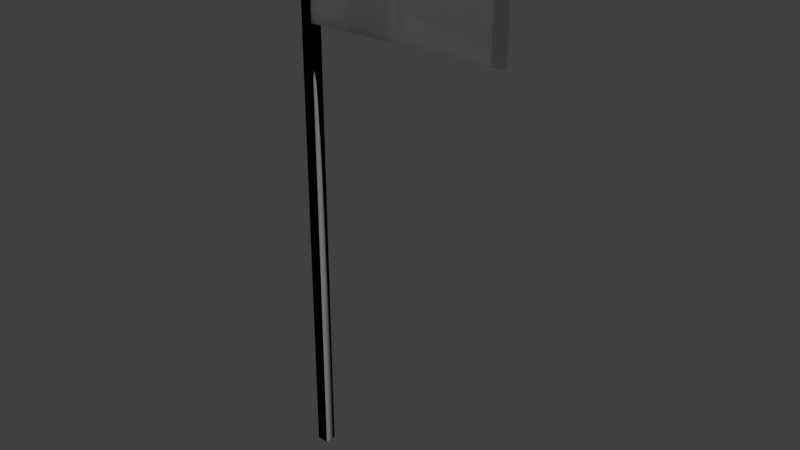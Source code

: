 # Source: flag.blend  (saved by Blender 2.79.0; exported with 4.5.12 LTS)
import bpy
from mathutils import Matrix  # noqa: F401  (used for matrix-valued properties, if any)

bpy.ops.wm.read_factory_settings(use_empty=True)
scene = bpy.context.scene
scene.name = 'Scene'

# ---- collections
col_collection_1 = bpy.data.collections.new('Collection 1'); scene.collection.children.link(col_collection_1)
col_collection_2 = bpy.data.collections.new('Collection 2'); scene.collection.children.link(col_collection_2)

# ---- materials (node trees are filled in below, after node groups)
mat_flag = bpy.data.materials.new('flag')
mat_flag.alpha_threshold = 0.0
mat_flag.use_transparent_shadow = False
mat_flag.diffuse_color = (1.0, 1.0, 1.0, 1.0)
mat_flag.roughness = 0.5
mat_flag.specular_intensity = 0.0

# ---- material node trees

# ---- world
world_world = bpy.data.worlds.new('World'); scene.world = world_world
world_world.color = (0.05088, 0.05088, 0.05088)
world_world.use_sun_shadow = False
world_world.sun_shadow_jitter_overblur = 0.0
world_world.cycles.sampling_method = 'MANUAL'

# ---- lights
light_hemi = bpy.data.lights.new('Hemi', 'SUN')
light_hemi.transmission_factor = 0.0
light_hemi.angle = 0.1993
light_hemi.energy = 1.0
light_hemi.shadow_buffer_clip_start = 0.5
light_hemi.shadow_soft_size = 0.1
light_hemi.shadow_cascade_max_distance = 1000.0

# ---- meshes
me_flagoffmesh = bpy.data.meshes.new('FlagOffMesh')
me_flagoffmesh.from_pydata([(-0.01577, -0.01577, -0.01577), (-0.01577, -0.01577, 1.516), (-0.01577, 0.01577, -0.01577), (-0.01577, 0.01577, 1.516), (0.01577, -0.01577, -0.01577), (0.01577, -0.01577, 1.516), (0.01577, 0.01577, -0.01577), (0.01577, 0.01577, 1.516), (-0.01577, -0.01577, 1.2), (-0.01577, 0.01577, 1.2), (0.01577, 0.01577, 1.2), (0.01577, -0.01577, 1.2), (0.5579, 0.0, 1.516), (0.5579, 0.0, 1.2), (-0.01577, -0.01577, 1.358), (-0.01577, 0.01577, 1.358), (0.01577, 0.01577, 1.358), (0.01577, -0.01577, 1.358), (0.5579, 0.0, 1.358)], [], [(14, 1, 3, 15), (15, 3, 7, 16), (7, 5, 12), (17, 5, 1, 14), (2, 6, 4, 0), (7, 3, 1, 5), (4, 11, 8, 0), (6, 10, 11, 4), (2, 9, 10, 6), (0, 8, 9, 2), (11, 10, 13), (17, 11, 13, 18), (16, 7, 12, 18), (10, 16, 18, 13), (5, 17, 18, 12), (11, 17, 14, 8), (9, 15, 16, 10), (8, 14, 15, 9)])
me_flagoffmesh.polygons.foreach_set('use_smooth', [0, 0, 0, 0, 0, 0, 1, 1, 1, 1, 0, 0, 0, 0, 0, 0, 0, 0])
_uv = me_flagoffmesh.uv_layers.new(name='UVMap')
_uv.uv.foreach_set('vector', [0.01181, 0.8912, 0.01181, 0.9905, 0.01181, 0.9905, 0.01181, 0.8912, 0.01181, 0.8912, 0.01181, 0.9905, 0.03656, 0.9905, 0.03656, 0.8912, 0.03656, 0.9905, 0.03656, 0.9905, 0.4618, 0.9905, 0.03656, 0.8912, 0.03656, 0.9905, 0.01181, 0.9905, 0.01181, 0.8912, 0.01181, 0.02655, 0.03656, 0.02655, 0.03656, 0.02655, 0.01181, 0.02655, 0.03656, 0.9905, 0.01181, 0.9905, 0.01181, 0.9905, 0.03656, 0.9905, 0.03656, 0.02655, 0.03656, 0.7918, 0.01181, 0.7918, 0.01181, 0.02655, 0.03656, 0.02655, 0.03656, 0.7918, 0.03656, 0.7918, 0.03656, 0.02655, 0.01181, 0.02655, 0.01181, 0.7918, 0.03656, 0.7918, 0.03656, 0.02655, 0.01181, 0.02655, 0.01181, 0.7918, 0.01181, 0.7918, 0.01181, 0.02655, 0.03656, 0.7918, 0.03656, 0.7918, 0.4618, 0.7918, 0.03656, 0.8912, 0.03656, 0.7918, 0.4618, 0.7918, 0.4618, 0.8912, 0.03656, 0.8912, 0.03656, 0.9905, 0.4618, 0.9905, 0.4618, 0.8912, 0.03656, 0.7918, 0.03656, 0.8912, 0.4618, 0.8912, 0.4618, 0.7918, 0.03656, 0.9905, 0.03656, 0.8912, 0.4618, 0.8912, 0.4618, 0.9905, 0.03656, 0.7918, 0.03656, 0.8912, 0.01181, 0.8912, 0.01181, 0.7918, 0.01181, 0.7918, 0.01181, 0.8912, 0.03656, 0.8912, 0.03656, 0.7918, 0.01181, 0.7918, 0.01181, 0.8912, 0.01181, 0.8912, 0.01181, 0.7918])
me_flagoffmesh.materials.append(mat_flag)
me_flagoffmesh.use_remesh_preserve_volume = False
me_flagoffmesh.use_remesh_preserve_attributes = False
me_flagoffmesh.use_mirror_vertex_groups = False
me_flagoffmesh.update()
me_flagonmesh = bpy.data.meshes.new('FlagOnMesh')
me_flagonmesh.from_pydata([(-0.01577, -0.01577, -0.01577), (-0.01577, -0.01577, 1.516), (-0.01577, 0.01577, -0.01577), (-0.01577, 0.01577, 1.516), (0.01577, -0.01577, -0.01577), (0.01577, -0.01577, 1.516), (0.01577, 0.01577, -0.01577), (0.01577, 0.01577, 1.516), (-0.01577, -0.01577, 1.2), (-0.01577, 0.01577, 1.2), (0.01577, 0.01577, 1.2), (0.01577, -0.01577, 1.2), (0.5579, 0.0, 1.516), (0.5579, 0.0, 1.2), (-0.01577, -0.01577, 1.358), (-0.01577, 0.01577, 1.358), (0.01577, 0.01577, 1.358), (0.01577, -0.01577, 1.358), (0.5579, 0.0, 1.358)], [], [(14, 1, 3, 15), (15, 3, 7, 16), (7, 5, 12), (17, 5, 1, 14), (2, 6, 4, 0), (7, 3, 1, 5), (4, 11, 8, 0), (6, 10, 11, 4), (2, 9, 10, 6), (0, 8, 9, 2), (11, 10, 13), (17, 11, 13, 18), (16, 7, 12, 18), (10, 16, 18, 13), (5, 17, 18, 12), (11, 17, 14, 8), (9, 15, 16, 10), (8, 14, 15, 9)])
me_flagonmesh.polygons.foreach_set('use_smooth', [0, 0, 0, 0, 0, 0, 1, 1, 1, 1, 0, 0, 0, 0, 0, 0, 0, 0])
_uv = me_flagonmesh.uv_layers.new(name='UVMap')
_uv.uv.foreach_set('vector', [0.9898, 0.8912, 0.9898, 0.9905, 0.9898, 0.9905, 0.9898, 0.8912, 0.9898, 0.8912, 0.9898, 0.9905, 0.9651, 0.9905, 0.9651, 0.8912, 0.9651, 0.9905, 0.9651, 0.9905, 0.5398, 0.9905, 0.9651, 0.8912, 0.9651, 0.9905, 0.9898, 0.9905, 0.9898, 0.8912, 0.9898, 0.02655, 0.9651, 0.02655, 0.9651, 0.02655, 0.9898, 0.02655, 0.9651, 0.9905, 0.9898, 0.9905, 0.9898, 0.9905, 0.9651, 0.9905, 0.9651, 0.02655, 0.9651, 0.7918, 0.9898, 0.7918, 0.9898, 0.02655, 0.9651, 0.02655, 0.9651, 0.7918, 0.9651, 0.7918, 0.9651, 0.02655, 0.9898, 0.02655, 0.9898, 0.7918, 0.9651, 0.7918, 0.9651, 0.02655, 0.9898, 0.02655, 0.9898, 0.7918, 0.9898, 0.7918, 0.9898, 0.02655, 0.9651, 0.7918, 0.9651, 0.7918, 0.5398, 0.7918, 0.9651, 0.8912, 0.9651, 0.7918, 0.5398, 0.7918, 0.5398, 0.8912, 0.9651, 0.8912, 0.9651, 0.9905, 0.5398, 0.9905, 0.5398, 0.8912, 0.9651, 0.7918, 0.9651, 0.8912, 0.5398, 0.8912, 0.5398, 0.7918, 0.9651, 0.9905, 0.9651, 0.8912, 0.5398, 0.8912, 0.5398, 0.9905, 0.9651, 0.7918, 0.9651, 0.8912, 0.9898, 0.8912, 0.9898, 0.7918, 0.9898, 0.7918, 0.9898, 0.8912, 0.9651, 0.8912, 0.9651, 0.7918, 0.9898, 0.7918, 0.9898, 0.8912, 0.9898, 0.8912, 0.9898, 0.7918])
me_flagonmesh.materials.append(mat_flag)
me_flagonmesh.use_remesh_preserve_volume = False
me_flagonmesh.use_remesh_preserve_attributes = False
me_flagonmesh.use_mirror_vertex_groups = False
me_flagonmesh.update()

# ---- objects
ob_flagoffmesh = bpy.data.objects.new('FlagOffMesh', me_flagoffmesh)
ob_hemi = bpy.data.objects.new('Hemi', light_hemi)
ob_flagonmesh = bpy.data.objects.new('FlagOnMesh', me_flagonmesh)

# ---- transforms, parenting, visibility, modifiers, constraints
ob_flagoffmesh.location = (0.0, 0.0, 0.0)
ob_flagoffmesh.lineart.crease_threshold = 0.0
ob_hemi.location = (0.0, 0.0, 0.0)
ob_hemi.rotation_euler = (-0.588, 0.4478, -0.281)
ob_hemi.hide_viewport = True
ob_hemi.lineart.crease_threshold = 0.0
ob_flagonmesh.location = (0.0, 0.0, 0.0)
ob_flagonmesh.lineart.crease_threshold = 0.0

# ---- collection membership
col_collection_1.objects.link(ob_flagoffmesh)
col_collection_1.objects.link(ob_hemi)
col_collection_2.objects.link(ob_flagonmesh)
col_collection_2.objects.link(ob_hemi)

# ---- scene / render settings (as saved in the file)
scene.frame_start = 1; scene.frame_end = 250; scene.frame_set(1)
scene.render.engine = 'BLENDER_EEVEE_NEXT'
scene.render.resolution_percentage = 50
scene.render.dither_intensity = 0.0
scene.cycles.use_denoising = False
scene.cycles.samples = 128
scene.cycles.sampling_pattern = 'TABULATED_SOBOL'
scene.cycles.use_adaptive_sampling = False
scene.cycles.use_light_tree = False
scene.cycles.blur_glossy = 0.0
scene.cycles.sample_clamp_indirect = 0.0
scene.view_settings.view_transform = 'Standard'
bpy.context.view_layer.update()

# ---- added for rendering (the .blend has no active camera): camera
cam_auto = bpy.data.cameras.new('AutoCamera')
cam_auto.lens = 50.0
cam_auto.sensor_width = 36.0
cam_auto.clip_end = 1000.0
ob_auto_camera = bpy.data.objects.new('AutoCamera', cam_auto)
scene.collection.objects.link(ob_auto_camera)
ob_auto_camera.location = (1.7845, -1.81614, 1.96076)
ob_auto_camera.rotation_euler = (1.09748, -7.21219e-08, 0.694738)
scene.camera = ob_auto_camera
bpy.context.view_layer.update()
